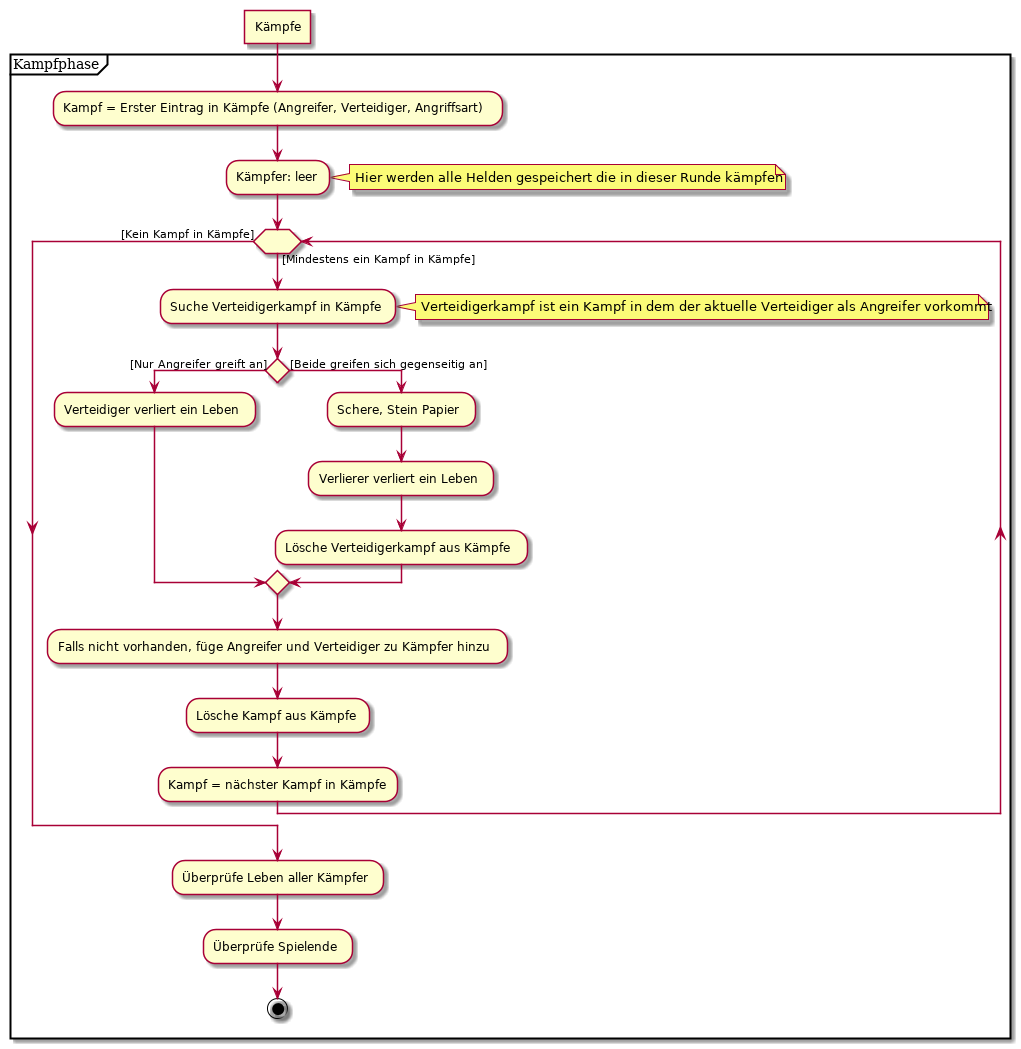

The diagram above was rendered by PlantUML. Its source (embedded in the PNG):
@startuml 
:Kämpfe]
partition "Kampfphase" {
    :Kampf = Erster Eintrag in Kämpfe (Angreifer, Verteidiger, Angriffsart);
    :Kämpfer: leer;
    note right: Hier werden alle Helden gespeichert die in dieser Runde kämpfen
    while ( ) is ([Mindestens ein Kampf in Kämpfe])
        :Suche Verteidigerkampf in Kämpfe;
        note right: Verteidigerkampf ist ein Kampf in dem der aktuelle Verteidiger als Angreifer vorkommt
        if () then ([Nur Angreifer greift an])
            :Verteidiger verliert ein Leben;
        else ([Beide greifen sich gegenseitig an])
            :Schere, Stein Papier;
            :Verlierer verliert ein Leben;
            :Lösche Verteidigerkampf aus Kämpfe;
        endif
        :Falls nicht vorhanden, füge Angreifer und Verteidiger zu Kämpfer hinzu;
        :Lösche Kampf aus Kämpfe;
        :Kampf = nächster Kampf in Kämpfe;
    endwhile ([Kein Kampf in Kämpfe])
    :Überprüfe Leben aller Kämpfer;
    :Überprüfe Spielende;

    stop
}
@enduml